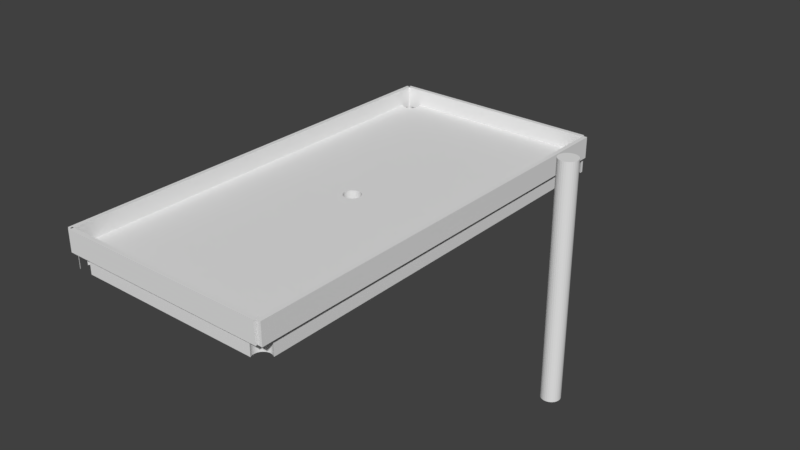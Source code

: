 # Source: untitled.blend  (saved by Blender 2.79.0; exported with 4.5.12 LTS)
import bpy
from mathutils import Matrix  # noqa: F401  (used for matrix-valued properties, if any)

bpy.ops.wm.read_factory_settings(use_empty=True)
scene = bpy.context.scene
scene.name = 'Scene'

# ---- collections
col_collection_1 = bpy.data.collections.new('Collection 1'); scene.collection.children.link(col_collection_1)

# ---- materials (node trees are filled in below, after node groups)
mat_material = bpy.data.materials.new('Material')
mat_material.alpha_threshold = 0.0
mat_material.use_transparent_shadow = False
mat_material.roughness = 0.5
mat_material.line_color = (0.0, 0.0, 0.0, 1.0)

# ---- material node trees

# ---- world
world_world = bpy.data.worlds.new('World'); scene.world = world_world
world_world.color = (0.05088, 0.05088, 0.05088)
world_world.use_sun_shadow = False
world_world.sun_shadow_jitter_overblur = 0.0
world_world.cycles.sampling_method = 'MANUAL'

# ---- meshes
me_cylinder = bpy.data.meshes.new('Cylinder')
me_cylinder.from_pydata([(0.0, 1.0, -1.0), (0.0, 1.0, 1.0), (0.1951, 0.9808, -1.0), (0.1951, 0.9808, 1.0), (0.3827, 0.9239, -1.0), (0.3827, 0.9239, 1.0), (0.5556, 0.8315, -1.0), (0.5556, 0.8315, 1.0), (0.7071, 0.7071, -1.0), (0.7071, 0.7071, 1.0), (0.8315, 0.5556, -1.0), (0.8315, 0.5556, 1.0), (0.9239, 0.3827, -1.0), (0.9239, 0.3827, 1.0), (0.9808, 0.1951, -1.0), (0.9808, 0.1951, 1.0), (1.0, 7.55e-08, -1.0), (1.0, 7.55e-08, 1.0), (0.9808, -0.1951, -1.0), (0.9808, -0.1951, 1.0), (0.9239, -0.3827, -1.0), (0.9239, -0.3827, 1.0), (0.8315, -0.5556, -1.0), (0.8315, -0.5556, 1.0), (0.7071, -0.7071, -1.0), (0.7071, -0.7071, 1.0), (0.5556, -0.8315, -1.0), (0.5556, -0.8315, 1.0), (0.3827, -0.9239, -1.0), (0.3827, -0.9239, 1.0), (0.1951, -0.9808, -1.0), (0.1951, -0.9808, 1.0), (-3.258e-07, -1.0, -1.0), (-3.258e-07, -1.0, 1.0), (-0.1951, -0.9808, -1.0), (-0.1951, -0.9808, 1.0), (-0.3827, -0.9239, -1.0), (-0.3827, -0.9239, 1.0), (-0.5556, -0.8315, -1.0), (-0.5556, -0.8315, 1.0), (-0.7071, -0.7071, -1.0), (-0.7071, -0.7071, 1.0), (-0.8315, -0.5556, -1.0), (-0.8315, -0.5556, 1.0), (-0.9239, -0.3827, -1.0), (-0.9239, -0.3827, 1.0), (-0.9808, -0.1951, -1.0), (-0.9808, -0.1951, 1.0), (-1.0, 9.656e-07, -1.0), (-1.0, 9.656e-07, 1.0), (-0.9808, 0.1951, -1.0), (-0.9808, 0.1951, 1.0), (-0.9239, 0.3827, -1.0), (-0.9239, 0.3827, 1.0), (-0.8315, 0.5556, -1.0), (-0.8315, 0.5556, 1.0), (-0.7071, 0.7071, -1.0), (-0.7071, 0.7071, 1.0), (-0.5556, 0.8315, -1.0), (-0.5556, 0.8315, 1.0), (-0.3827, 0.9239, -1.0), (-0.3827, 0.9239, 1.0), (-0.1951, 0.9808, -1.0), (-0.1951, 0.9808, 1.0)], [], [(0, 1, 3, 2), (2, 3, 5, 4), (4, 5, 7, 6), (6, 7, 9, 8), (8, 9, 11, 10), (10, 11, 13, 12), (12, 13, 15, 14), (14, 15, 17, 16), (16, 17, 19, 18), (18, 19, 21, 20), (20, 21, 23, 22), (22, 23, 25, 24), (24, 25, 27, 26), (26, 27, 29, 28), (28, 29, 31, 30), (30, 31, 33, 32), (32, 33, 35, 34), (34, 35, 37, 36), (36, 37, 39, 38), (38, 39, 41, 40), (40, 41, 43, 42), (42, 43, 45, 44), (44, 45, 47, 46), (46, 47, 49, 48), (48, 49, 51, 50), (50, 51, 53, 52), (52, 53, 55, 54), (54, 55, 57, 56), (56, 57, 59, 58), (58, 59, 61, 60), (3, 1, 63, 61, 59, 57, 55, 53, 51, 49, 47, 45, 43, 41, 39, 37, 35, 33, 31, 29, 27, 25, 23, 21, 19, 17, 15, 13, 11, 9, 7, 5), (60, 61, 63, 62), (62, 63, 1, 0), (0, 2, 4, 6, 8, 10, 12, 14, 16, 18, 20, 22, 24, 26, 28, 30, 32, 34, 36, 38, 40, 42, 44, 46, 48, 50, 52, 54, 56, 58, 60, 62)])
me_cylinder.use_remesh_preserve_volume = False
me_cylinder.use_remesh_preserve_attributes = False
me_cylinder.use_mirror_vertex_groups = False
me_cylinder.update()
me_cube_004 = bpy.data.meshes.new('Cube.004')
me_cube_004.from_pydata([(1.0, 1.0, -1.0), (1.0, -1.0, -1.0), (-1.0, -1.0, -1.0), (-1.0, 1.0, -1.0), (1.0, 1.0, 1.0), (1.0, -1.0, 1.0), (-1.0, -1.0, 1.0), (-1.0, 1.0, 1.0)], [], [(0, 1, 2, 3), (4, 7, 6, 5), (0, 4, 5, 1), (1, 5, 6, 2), (2, 6, 7, 3), (4, 0, 3, 7)])
me_cube_004.materials.append(mat_material)
me_cube_004.use_remesh_preserve_volume = False
me_cube_004.use_remesh_preserve_attributes = False
me_cube_004.use_mirror_vertex_groups = False
me_cube_004.update()
me_cube_003 = bpy.data.meshes.new('Cube.003')
me_cube_003.from_pydata([(1.0, 1.0, -1.0), (1.0, -1.0, -1.0), (-1.0, -1.0, -1.0), (-1.0, 1.0, -1.0), (1.0, 1.0, 1.0), (1.0, -1.0, 1.0), (-1.0, -1.0, 1.0), (-1.0, 1.0, 1.0)], [], [(0, 1, 2, 3), (4, 7, 6, 5), (0, 4, 5, 1), (1, 5, 6, 2), (2, 6, 7, 3), (4, 0, 3, 7)])
me_cube_003.materials.append(mat_material)
me_cube_003.use_remesh_preserve_volume = False
me_cube_003.use_remesh_preserve_attributes = False
me_cube_003.use_mirror_vertex_groups = False
me_cube_003.update()
me_cube_002 = bpy.data.meshes.new('Cube.002')
me_cube_002.from_pydata([(1.0, 1.0, -1.0), (1.0, -1.0, -1.0), (-1.0, -1.0, -1.0), (-1.0, 1.0, -1.0), (1.0, 1.0, 1.0), (1.0, -1.0, 1.0), (-1.0, -1.0, 1.0), (-1.0, 1.0, 1.0)], [], [(0, 1, 2, 3), (4, 7, 6, 5), (0, 4, 5, 1), (1, 5, 6, 2), (2, 6, 7, 3), (4, 0, 3, 7)])
me_cube_002.materials.append(mat_material)
me_cube_002.use_remesh_preserve_volume = False
me_cube_002.use_remesh_preserve_attributes = False
me_cube_002.use_mirror_vertex_groups = False
me_cube_002.update()
me_cube_001 = bpy.data.meshes.new('Cube.001')
me_cube_001.from_pydata([(1.0, 1.0, -1.0), (1.0, -1.0, -1.0), (-1.0, -1.0, -1.0), (-1.0, 1.0, -1.0), (1.0, 1.0, 1.0), (1.0, -1.0, 1.0), (-1.0, -1.0, 1.0), (-1.0, 1.0, 1.0)], [], [(0, 1, 2, 3), (4, 7, 6, 5), (0, 4, 5, 1), (1, 5, 6, 2), (2, 6, 7, 3), (4, 0, 3, 7)])
me_cube_001.materials.append(mat_material)
me_cube_001.use_remesh_preserve_volume = False
me_cube_001.use_remesh_preserve_attributes = False
me_cube_001.use_mirror_vertex_groups = False
me_cube_001.update()
me_cube = bpy.data.meshes.new('Cube')
me_cube.from_pydata([(1.0, 1.0, -1.0), (-1.0, -1.0, -1.0), (-1.0, 1.0, -1.0), (1.0, 1.0, 1.0), (-1.0, -1.0, 1.0), (-1.0, 1.0, 1.0), (-0.8575, -1.0, -1.0), (-0.8575, -1.0, 1.0), (-0.9268, -0.9403, -1.0), (-0.9268, -0.9403, 1.0), (-0.9424, -0.9411, -1.0), (-0.9424, -0.9411, 1.0), (-0.9574, -0.9434, -1.0), (-0.9574, -0.9434, 1.0), (-1.0, -0.9963, -1.0), (-1.0, -0.9963, 1.0), (-0.996, -1.0, -1.0), (-0.996, -1.0, 1.0), (-0.996, -1.0, -0.996), (-0.8483, -0.9725, -1.0), (-0.8483, -0.9725, 1.0), (-0.8823, -0.9471, -1.0), (-0.8823, -0.9471, 1.0), (-0.8468, -0.9803, -1.0), (-0.8468, -0.9803, 1.0), (-0.8529, -0.965, -1.0), (-0.8529, -0.965, 1.0), (-0.9833, -0.9521, -1.0), (-0.9833, -0.9521, 1.0), (-0.9712, -0.9471, -1.0), (-0.9712, -0.9471, 1.0), (-0.9933, -0.9581, -1.0), (-0.9933, -0.9581, 1.0), (-0.8483, -0.9882, -1.0), (-0.8483, -0.9882, 1.0), (-0.8529, -0.9957, -1.0), (-0.8529, -0.9957, 1.0), (-0.8702, -0.9521, -1.0), (-0.8702, -0.9521, 1.0), (-0.8603, -0.9581, -1.0), (-0.8603, -0.9581, 1.0), (-1.0, -0.9644, -1.0), (-1.0, -0.9644, 1.0), (-0.8962, -0.9434, -1.0), (-0.8962, -0.9434, 1.0), (-0.9112, -0.9411, -1.0), (-0.9112, -0.9411, 1.0), (0.9516, -0.9403, 1.0), (0.9516, -0.9403, -1.0), (0.936, -0.9411, 1.0), (0.936, -0.9411, -1.0), (0.921, -0.9434, 1.0), (0.921, -0.9434, -1.0), (0.8777, -0.9957, 1.0), (0.8777, -0.9957, -1.0), (0.8823, -1.0, 1.0), (0.8823, -1.0, -1.0), (0.8731, -0.9882, 1.0), (0.8731, -0.9882, -1.0), (1.0, -0.9487, -1.0), (0.996, -0.9471, 1.0), (1.0, -0.9487, 1.0), (0.996, -0.9471, -1.0), (0.895, -0.9521, 1.0), (0.895, -0.9521, -1.0), (0.9071, -0.9471, 1.0), (0.9071, -0.9471, -1.0), (0.8851, -0.9581, 1.0), (0.8851, -0.9581, -1.0), (0.8716, -0.9803, 1.0), (0.8716, -0.9803, -1.0), (0.8731, -0.9725, 1.0), (0.8731, -0.9725, -1.0), (0.8777, -0.965, 1.0), (0.8777, -0.965, -1.0), (0.9822, -0.9434, 1.0), (0.9822, -0.9434, -1.0), (0.9672, -0.9411, 1.0), (0.9672, -0.9411, -1.0), (0.9516, 0.9904, -1.0), (0.9516, 0.9904, 1.0), (0.936, 0.9897, -1.0), (0.936, 0.9897, 1.0), (0.921, 0.9874, -1.0), (0.921, 0.9874, 1.0), (0.8777, 0.9351, -1.0), (0.8777, 0.9351, 1.0), (0.8851, 0.9282, -1.0), (0.8851, 0.9282, 1.0), (0.8731, 0.9426, -1.0), (0.8731, 0.9426, 1.0), (0.895, 0.9221, -1.0), (0.895, 0.9221, 1.0), (0.936, 0.9112, -1.0), (0.936, 0.9112, 1.0), (0.9516, 0.9104, -1.0), (0.9516, 0.9104, 1.0), (0.921, 0.9135, -1.0), (0.921, 0.9135, 1.0), (0.996, 0.9837, -1.0), (1.0, 0.9821, -1.0), (1.0, 0.9821, 1.0), (0.996, 0.9837, 1.0), (0.9672, 0.9112, -1.0), (0.9672, 0.9112, 1.0), (0.895, 0.9787, -1.0), (0.895, 0.9787, 1.0), (0.9071, 0.9837, -1.0), (0.9071, 0.9837, 1.0), (0.8851, 0.9727, -1.0), (0.8851, 0.9727, 1.0), (1.0, 0.9188, -1.0), (0.996, 0.9172, 1.0), (0.996, 0.9172, -1.0), (1.0, 0.9188, 1.0), (0.8716, 0.9504, -1.0), (0.8716, 0.9504, 1.0), (0.9071, 0.9172, -1.0), (0.9071, 0.9172, 1.0), (0.8731, 0.9582, -1.0), (0.8731, 0.9582, 1.0), (0.9822, 0.9135, -1.0), (0.9822, 0.9135, 1.0), (0.8777, 0.9657, -1.0), (0.8777, 0.9657, 1.0), (0.9822, 0.9874, -1.0), (0.9822, 0.9874, 1.0), (0.9672, 0.9897, -1.0), (0.9672, 0.9897, 1.0), (-0.8593, 0.9282, 1.0), (-0.8593, 0.9282, -1.0), (-0.9258, 0.9904, 1.0), (-0.9258, 0.9904, -1.0), (-0.9414, 0.9897, 1.0), (-0.9414, 0.9897, -1.0), (-0.9564, 0.9874, 1.0), (-0.9564, 0.9874, -1.0), (-0.9997, 0.9351, 1.0), (-1.0, 0.9356, 1.0), (-1.0, 0.9356, -1.0), (-0.9997, 0.9351, -1.0), (-0.9923, 0.9282, 1.0), (-0.9923, 0.9282, -1.0), (-0.9824, 0.9221, 1.0), (-0.9824, 0.9221, -1.0), (-0.9414, 0.9112, 1.0), (-0.9414, 0.9112, -1.0), (-0.9258, 0.9104, 1.0), (-0.9258, 0.9104, -1.0), (-0.9564, 0.9135, 1.0), (-0.9564, 0.9135, -1.0), (-0.8473, 0.9582, 1.0), (-0.8473, 0.9582, -1.0), (-0.8813, 0.9837, 1.0), (-0.8813, 0.9837, -1.0), (-0.8458, 0.9504, 1.0), (-0.8458, 0.9504, -1.0), (-0.8519, 0.9657, 1.0), (-0.8519, 0.9657, -1.0), (-0.9102, 0.9112, 1.0), (-0.9102, 0.9112, -1.0), (-0.9824, 0.9787, 1.0), (-0.9824, 0.9787, -1.0), (-0.9702, 0.9837, 1.0), (-0.9702, 0.9837, -1.0), (-0.9923, 0.9727, 1.0), (-0.9923, 0.9727, -1.0), (-0.8473, 0.9426, 1.0), (-0.8473, 0.9426, -1.0), (-0.8813, 0.9172, 1.0), (-0.8813, 0.9172, -1.0), (-0.8692, 0.9221, 1.0), (-0.8692, 0.9221, -1.0), (-0.8519, 0.9351, 1.0), (-0.8519, 0.9351, -1.0), (-0.9702, 0.9172, 1.0), (-0.9702, 0.9172, -1.0), (-0.8692, 0.9787, 1.0), (-0.8692, 0.9787, -1.0), (-0.8952, 0.9135, 1.0), (-0.8952, 0.9135, -1.0), (-0.8593, 0.9727, 1.0), (-0.8593, 0.9727, -1.0), (-0.9997, 0.9657, 1.0), (-0.9997, 0.9657, -1.0), (-0.8952, 0.9874, 1.0), (-0.8952, 0.9874, -1.0), (-1.0, 0.9652, 1.0), (-1.0, 0.9652, -1.0), (-0.9102, 0.9897, 1.0), (-0.9102, 0.9897, -1.0), (0.06652, -0.02222, 1.0), (0.06652, -0.02222, -1.0), (0.0, 0.04, 1.0), (0.0, 0.04, -1.0), (-0.01561, 0.03923, 1.0), (-0.01561, 0.03923, -1.0), (-0.03061, 0.03696, 1.0), (-0.03061, 0.03696, -1.0), (-0.07391, -0.01531, 1.0), (-0.07391, -0.01531, -1.0), (-0.06652, -0.02222, 1.0), (-0.06652, -0.02222, -1.0), (-0.07846, -0.007804, 1.0), (-0.07846, -0.007804, -1.0), (-0.05657, -0.02828, 1.0), (-0.05657, -0.02828, -1.0), (-0.01561, -0.03923, 1.0), (-0.01561, -0.03923, -1.0), (-2.607e-08, -0.04, 1.0), (-2.607e-08, -0.04, -1.0), (-0.03061, -0.03696, 1.0), (-0.03061, -0.03696, -1.0), (0.07846, 0.007804, 1.0), (0.07846, 0.007804, -1.0), (0.04445, 0.03326, 1.0), (0.04445, 0.03326, -1.0), (0.08, 3.02e-09, 1.0), (0.08, 3.02e-09, -1.0), (0.07391, 0.01531, 1.0), (0.07391, 0.01531, -1.0), (0.01561, -0.03923, 1.0), (0.01561, -0.03923, -1.0), (-0.05657, 0.02828, 1.0), (-0.05657, 0.02828, -1.0), (-0.04445, 0.03326, 1.0), (-0.04445, 0.03326, -1.0), (-0.06652, 0.02222, 1.0), (-0.06652, 0.02222, -1.0), (0.07846, -0.007804, 1.0), (0.07846, -0.007804, -1.0), (0.04445, -0.03326, 1.0), (0.04445, -0.03326, -1.0), (0.05657, -0.02828, 1.0), (0.05657, -0.02828, -1.0), (0.07391, -0.01531, 1.0), (0.07391, -0.01531, -1.0), (-0.08, 3.862e-08, 1.0), (-0.08, 3.862e-08, -1.0), (-0.04445, -0.03326, 1.0), (-0.04445, -0.03326, -1.0), (-0.07846, 0.007804, 1.0), (-0.07846, 0.007804, -1.0), (0.05657, 0.02828, 1.0), (0.05657, 0.02828, -1.0), (0.03061, -0.03696, 1.0), (0.03061, -0.03696, -1.0), (0.06652, 0.02222, 1.0), (0.06652, 0.02222, -1.0), (-0.07391, 0.01531, 1.0), (-0.07391, 0.01531, -1.0), (0.03061, 0.03696, 1.0), (0.03061, 0.03696, -1.0), (0.01561, 0.03923, 1.0), (0.01561, 0.03923, -1.0)], [], [(0, 100, 99, 125, 127, 79, 81, 83, 107, 105, 109, 123, 119, 115, 89, 85, 87, 91, 117, 97, 93, 95, 103, 121, 113, 111, 218, 214, 220, 248, 244, 216, 252, 254, 194, 196, 198, 226, 224, 228, 250, 242, 238, 142, 144, 176, 150, 146, 148, 160, 180, 170, 172, 130, 174, 168, 156, 152, 158, 182, 178, 154, 186, 190, 132, 134, 136, 164, 162, 166, 184, 188, 2), (3, 5, 187, 183, 165, 161, 163, 135, 133, 131, 189, 185, 153, 177, 181, 157, 151, 155, 167, 173, 129, 171, 169, 179, 159, 147, 145, 149, 175, 143, 141, 237, 241, 249, 227, 223, 225, 197, 195, 193, 253, 251, 215, 243, 247, 219, 213, 217, 114, 112, 122, 104, 96, 94, 98, 118, 92, 88, 86, 90, 116, 120, 124, 110, 106, 108, 84, 82, 80, 128, 126, 102, 101), (0, 3, 101, 100), (1, 4, 15, 14), (3, 0, 2, 5), (19, 20, 26, 25), (21, 22, 44, 43), (25, 26, 40, 39), (23, 24, 20, 19), (37, 38, 22, 21), (29, 30, 28, 27), (33, 34, 24, 23), (36, 35, 6, 7), (27, 28, 32, 31), (12, 13, 30, 29), (35, 36, 34, 33), (41, 42, 138, 139), (14, 16, 1), (16, 18, 17, 4, 1), (45, 46, 9, 8), (17, 18, 16, 14, 15), (8, 9, 11, 10), (17, 15, 4), (31, 32, 42, 41), (43, 44, 46, 45), (10, 11, 13, 12), (39, 40, 38, 37), (62, 60, 75, 76), (60, 62, 59, 61), (66, 65, 63, 64), (72, 71, 69, 70), (74, 73, 71, 72), (64, 63, 67, 68), (52, 51, 65, 66), (58, 57, 53, 54), (56, 55, 7, 6), (78, 77, 47, 48), (54, 53, 55, 56), (48, 47, 49, 50), (68, 67, 73, 74), (76, 75, 77, 78), (50, 49, 51, 52), (70, 69, 57, 58), (99, 102, 126, 125), (102, 99, 100, 101), (87, 88, 92, 91), (107, 108, 106, 105), (119, 120, 116, 115), (97, 98, 94, 93), (111, 114, 61, 59), (123, 124, 120, 119), (105, 106, 110, 109), (83, 84, 108, 107), (95, 96, 104, 103), (103, 104, 122, 121), (89, 90, 86, 85), (91, 92, 118, 117), (117, 118, 98, 97), (127, 128, 80, 79), (85, 86, 88, 87), (79, 80, 82, 81), (93, 94, 96, 95), (109, 110, 124, 123), (125, 126, 128, 127), (121, 122, 112, 113), (113, 112, 114, 111), (81, 82, 84, 83), (115, 116, 90, 89), (168, 167, 155, 156), (172, 171, 129, 130), (130, 129, 173, 174), (152, 151, 157, 158), (156, 155, 151, 152), (182, 181, 177, 178), (132, 131, 133, 134), (146, 145, 147, 148), (166, 165, 183, 184), (148, 147, 159, 160), (134, 133, 135, 136), (178, 177, 153, 154), (176, 175, 149, 150), (154, 153, 185, 186), (170, 169, 171, 172), (164, 163, 161, 162), (184, 183, 187, 188), (180, 179, 169, 170), (144, 143, 175, 176), (140, 137, 141, 142), (190, 189, 131, 132), (158, 157, 181, 182), (174, 173, 167, 168), (150, 149, 145, 146), (136, 135, 163, 164), (186, 185, 189, 190), (160, 159, 179, 180), (137, 140, 139, 138), (162, 161, 165, 166), (188, 187, 5, 2), (142, 141, 143, 144), (230, 229, 217, 218), (142, 238, 204, 200, 202, 206, 240, 212, 208, 210, 222, 246, 232, 234, 192, 236, 230, 218, 111, 59, 62, 76, 78, 48, 50, 52, 66, 64, 68, 74, 72, 70, 58, 54, 56, 6, 35, 33, 23, 19, 25, 39, 37, 21, 43, 45, 8, 10, 12, 29, 27, 31, 41, 139, 140), (234, 233, 191, 192), (192, 191, 235, 236), (242, 241, 237, 238), (214, 213, 219, 220), (218, 217, 213, 214), (248, 247, 243, 244), (194, 193, 195, 196), (208, 207, 209, 210), (228, 227, 249, 250), (210, 209, 221, 222), (196, 195, 197, 198), (244, 243, 215, 216), (240, 239, 211, 212), (216, 215, 251, 252), (232, 231, 233, 234), (226, 225, 223, 224), (250, 249, 241, 242), (114, 217, 229, 235, 191, 233, 231, 245, 221, 209, 207, 211, 239, 205, 201, 199, 203, 237, 141, 137, 138, 42, 32, 28, 30, 13, 11, 9, 46, 44, 22, 38, 40, 26, 20, 24, 34, 36, 7, 55, 53, 57, 69, 71, 73, 67, 63, 65, 51, 49, 47, 77, 75, 60, 61), (246, 245, 231, 232), (206, 205, 239, 240), (200, 199, 201, 202), (254, 253, 193, 194), (220, 219, 247, 248), (238, 237, 203, 204), (236, 235, 229, 230), (212, 211, 207, 208), (198, 197, 225, 226), (252, 251, 253, 254), (222, 221, 245, 246), (204, 203, 199, 200), (224, 223, 227, 228), (202, 201, 205, 206)])
me_cube.materials.append(mat_material)
me_cube.use_remesh_preserve_volume = False
me_cube.use_remesh_preserve_attributes = False
me_cube.use_mirror_vertex_groups = False
me_cube.update()

# ---- objects
ob_cylinder = bpy.data.objects.new('Cylinder', me_cylinder)
ob_cube_004 = bpy.data.objects.new('Cube.004', me_cube_004)
ob_cube_003 = bpy.data.objects.new('Cube.003', me_cube_003)
ob_cube_002 = bpy.data.objects.new('Cube.002', me_cube_002)
ob_cube_001 = bpy.data.objects.new('Cube.001', me_cube_001)
ob_cube = bpy.data.objects.new('Cube', me_cube)

# ---- transforms, parenting, visibility, modifiers, constraints
ob_cylinder.location = (2.021, 0.0, 0.0)
ob_cylinder.scale = (0.08, 0.08, 1.0)
ob_cylinder.lineart.crease_threshold = 0.0
ob_cube_004.location = (-0.007225, 1.973, 0.1586)
ob_cube_004.rotation_euler = (0.0, 0.0, 1.571)
ob_cube_004.scale = (0.02, 1.0, 0.1)
ob_cube_004.lock_rotations_4d = False
ob_cube_004.empty_display_type = 'ARROWS'
ob_cube_004.lineart.crease_threshold = 0.0
_m = ob_cube_004.modifiers.new('Collision', 'COLLISION')
ob_cube_003.location = (-0.007225, -2.027, 0.1586)
ob_cube_003.rotation_euler = (0.0, 0.0, 1.571)
ob_cube_003.scale = (0.02, 1.0, 0.1)
ob_cube_003.lock_rotations_4d = False
ob_cube_003.empty_display_type = 'ARROWS'
ob_cube_003.lineart.crease_threshold = 0.0
_m = ob_cube_003.modifiers.new('Collision', 'COLLISION')
ob_cube_002.location = (-1.013, -0.02975, 0.1586)
ob_cube_002.scale = (0.02, 2.0, 0.1)
ob_cube_002.lock_rotations_4d = False
ob_cube_002.empty_display_type = 'ARROWS'
ob_cube_002.lineart.crease_threshold = 0.0
_m = ob_cube_002.modifiers.new('Collision', 'COLLISION')
ob_cube_001.location = (1.018, -0.02975, 0.1586)
ob_cube_001.scale = (0.02, 2.0, 0.1)
ob_cube_001.lock_rotations_4d = False
ob_cube_001.empty_display_type = 'ARROWS'
ob_cube_001.lineart.crease_threshold = 0.0
_m = ob_cube_001.modifiers.new('Collision', 'COLLISION')
ob_cube.location = (0.0, 0.0, 0.0)
ob_cube.scale = (1.0, 2.0, 0.1)
ob_cube.lock_rotations_4d = False
ob_cube.empty_display_type = 'ARROWS'
ob_cube.lineart.crease_threshold = 0.0

# ---- collection membership
col_collection_1.objects.link(ob_cylinder)
col_collection_1.objects.link(ob_cube_004)
col_collection_1.objects.link(ob_cube_003)
col_collection_1.objects.link(ob_cube_002)
col_collection_1.objects.link(ob_cube_001)
col_collection_1.objects.link(ob_cube)

# ---- scene / render settings (as saved in the file)
scene.frame_start = 1; scene.frame_end = 250; scene.frame_set(1)
scene.render.engine = 'BLENDER_EEVEE_NEXT'
scene.render.resolution_percentage = 50
scene.render.dither_intensity = 0.0
scene.cycles.use_denoising = False
scene.cycles.samples = 128
scene.cycles.sampling_pattern = 'TABULATED_SOBOL'
scene.cycles.use_adaptive_sampling = False
scene.cycles.use_light_tree = False
scene.cycles.blur_glossy = 0.0
scene.cycles.sample_clamp_indirect = 0.0
scene.view_settings.view_transform = 'Standard'
bpy.context.view_layer.update()

# ---- added for rendering (the .blend has no active camera and no usable light): camera, sun
cam_auto = bpy.data.cameras.new('AutoCamera')
cam_auto.lens = 50.0
cam_auto.sensor_width = 36.0
cam_auto.clip_end = 1000.0
ob_auto_camera = bpy.data.objects.new('AutoCamera', cam_auto)
scene.collection.objects.link(ob_auto_camera)
ob_auto_camera.location = (5.61869, -6.12503, 4.0676)
ob_auto_camera.rotation_euler = (1.09748, -7.21219e-08, 0.694738)
scene.camera = ob_auto_camera
light_auto_sun = bpy.data.lights.new('AutoSun', 'SUN')
light_auto_sun.energy = 3.0
light_auto_sun.angle = 0.0523599
ob_auto_sun = bpy.data.objects.new('AutoSun', light_auto_sun)
scene.collection.objects.link(ob_auto_sun)
ob_auto_sun.rotation_euler = (0.872665, 0.174533, 0.523599)
bpy.context.view_layer.update()
